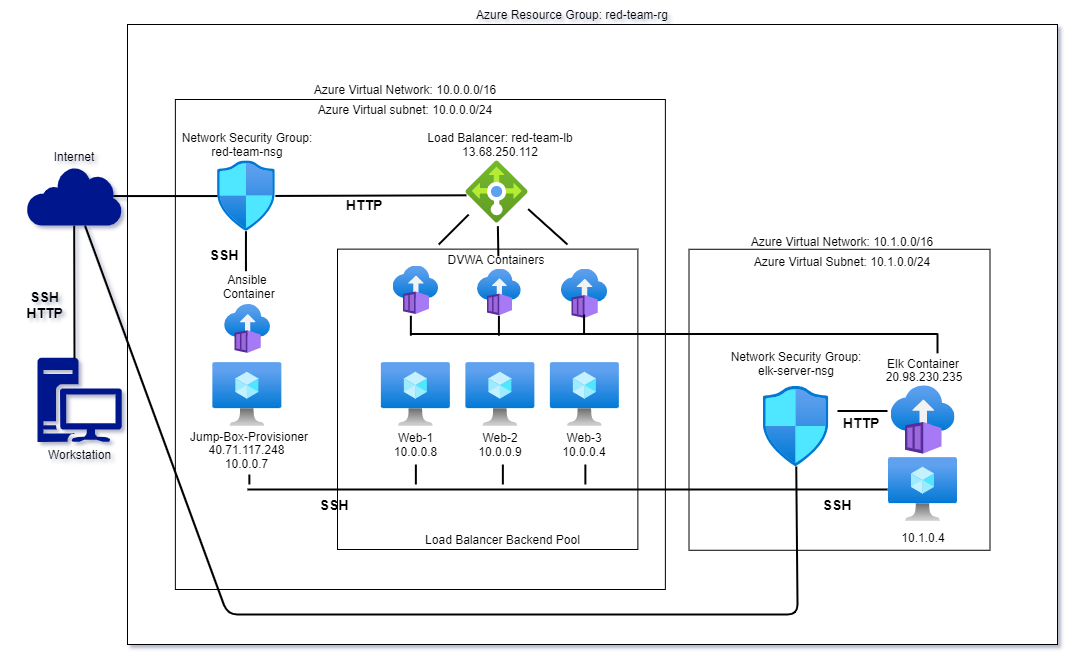

The diagram above was exported from draw.io. Its source (the exported page's mxGraphModel, read from the mxfile embedded in the PNG):
<mxGraphModel dx="1422" dy="794" grid="1" gridSize="10" guides="1" tooltips="1" connect="1" arrows="1" fold="1" page="1" pageScale="1" pageWidth="850" pageHeight="1100" math="0" shadow="0">
  <root>
    <mxCell id="0" />
    <mxCell id="1" parent="0" />
    <mxCell id="evvRgC3ecB1Q4sQI18LY-6" value="" style="rounded=0;whiteSpace=wrap;html=1;" parent="1" vertex="1">
      <mxGeometry x="170" y="180" width="930" height="620" as="geometry" />
    </mxCell>
    <mxCell id="td8R_Fk7IPDqhko5ygaj-7" value="" style="whiteSpace=wrap;html=1;aspect=fixed;" parent="1" vertex="1">
      <mxGeometry x="217.87" y="255" width="490" height="490" as="geometry" />
    </mxCell>
    <mxCell id="td8R_Fk7IPDqhko5ygaj-8" value="Azure Resource Group: red-team-rg" style="text;html=1;strokeColor=none;fillColor=none;align=center;verticalAlign=middle;whiteSpace=wrap;rounded=0;" parent="1" vertex="1">
      <mxGeometry x="499.88" y="160" width="230" height="20" as="geometry" />
    </mxCell>
    <mxCell id="td8R_Fk7IPDqhko5ygaj-9" value="Azure Virtual Network: 10.0.0.0/16" style="text;html=1;strokeColor=none;fillColor=none;align=center;verticalAlign=middle;whiteSpace=wrap;rounded=0;" parent="1" vertex="1">
      <mxGeometry x="322.87" y="235" width="250" height="20" as="geometry" />
    </mxCell>
    <mxCell id="td8R_Fk7IPDqhko5ygaj-10" value="Azure Virtual subnet: 10.0.0.0/24" style="text;html=1;strokeColor=none;fillColor=none;align=center;verticalAlign=middle;whiteSpace=wrap;rounded=0;" parent="1" vertex="1">
      <mxGeometry x="347.87" y="255" width="200" height="20" as="geometry" />
    </mxCell>
    <mxCell id="td8R_Fk7IPDqhko5ygaj-11" value="" style="aspect=fixed;html=1;points=[];align=center;image;fontSize=12;image=img/lib/azure2/networking/Network_Security_Groups.svg;" parent="1" vertex="1">
      <mxGeometry x="260" y="316.42" width="57.87" height="70.27" as="geometry" />
    </mxCell>
    <mxCell id="td8R_Fk7IPDqhko5ygaj-12" value="" style="aspect=fixed;html=1;points=[];align=center;image;fontSize=12;image=img/lib/azure2/networking/Load_Balancers.svg;" parent="1" vertex="1">
      <mxGeometry x="508.37" y="316.42" width="62.28" height="62.28" as="geometry" />
    </mxCell>
    <mxCell id="td8R_Fk7IPDqhko5ygaj-13" value="Network Security Group: red-team-nsg&lt;br&gt;" style="text;html=1;strokeColor=none;fillColor=none;align=center;verticalAlign=middle;whiteSpace=wrap;rounded=0;" parent="1" vertex="1">
      <mxGeometry x="216.01000000000002" y="290" width="147.67" height="20" as="geometry" />
    </mxCell>
    <mxCell id="td8R_Fk7IPDqhko5ygaj-14" value="Load Balancer: red-team-lb&lt;br&gt;13.68.250.112" style="text;html=1;strokeColor=none;fillColor=none;align=center;verticalAlign=middle;whiteSpace=wrap;rounded=0;" parent="1" vertex="1">
      <mxGeometry x="467.87" y="290" width="150" height="20" as="geometry" />
    </mxCell>
    <mxCell id="td8R_Fk7IPDqhko5ygaj-15" value="" style="whiteSpace=wrap;html=1;aspect=fixed;" parent="1" vertex="1">
      <mxGeometry x="380" y="404.63" width="300.37" height="300.37" as="geometry" />
    </mxCell>
    <mxCell id="td8R_Fk7IPDqhko5ygaj-16" value="" style="aspect=fixed;html=1;points=[];align=center;image;fontSize=12;image=img/lib/azure2/compute/Virtual_Machine.svg;" parent="1" vertex="1">
      <mxGeometry x="423.87" y="518" width="69" height="64" as="geometry" />
    </mxCell>
    <mxCell id="td8R_Fk7IPDqhko5ygaj-17" value="" style="aspect=fixed;html=1;points=[];align=center;image;fontSize=12;image=img/lib/azure2/compute/Virtual_Machine.svg;" parent="1" vertex="1">
      <mxGeometry x="508.37" y="518" width="69" height="64" as="geometry" />
    </mxCell>
    <mxCell id="td8R_Fk7IPDqhko5ygaj-18" value="" style="aspect=fixed;html=1;points=[];align=center;image;fontSize=12;image=img/lib/azure2/compute/Virtual_Machine.svg;" parent="1" vertex="1">
      <mxGeometry x="592.87" y="518" width="69" height="64" as="geometry" />
    </mxCell>
    <mxCell id="td8R_Fk7IPDqhko5ygaj-19" value="" style="aspect=fixed;html=1;points=[];align=center;image;fontSize=12;image=img/lib/azure2/compute/Virtual_Machine.svg;" parent="1" vertex="1">
      <mxGeometry x="255.35000000000005" y="518" width="69" height="64" as="geometry" />
    </mxCell>
    <mxCell id="td8R_Fk7IPDqhko5ygaj-20" value="DVWA Containers" style="text;html=1;strokeColor=none;fillColor=none;align=center;verticalAlign=middle;whiteSpace=wrap;rounded=0;" parent="1" vertex="1">
      <mxGeometry x="473.84000000000003" y="404.63" width="130" height="20" as="geometry" />
    </mxCell>
    <mxCell id="td8R_Fk7IPDqhko5ygaj-21" value="" style="aspect=fixed;html=1;points=[];align=center;image;fontSize=12;image=img/lib/azure2/compute/Container_Instances.svg;" parent="1" vertex="1">
      <mxGeometry x="603.84" y="424.63" width="46.44" height="49.34" as="geometry" />
    </mxCell>
    <mxCell id="td8R_Fk7IPDqhko5ygaj-22" value="" style="aspect=fixed;html=1;points=[];align=center;image;fontSize=12;image=img/lib/azure2/compute/Container_Instances.svg;" parent="1" vertex="1">
      <mxGeometry x="520" y="424.63" width="43.84" height="46.58" as="geometry" />
    </mxCell>
    <mxCell id="td8R_Fk7IPDqhko5ygaj-23" value="" style="aspect=fixed;html=1;points=[];align=center;image;fontSize=12;image=img/lib/azure2/compute/Container_Instances.svg;" parent="1" vertex="1">
      <mxGeometry x="435.53999999999996" y="421.5" width="45.65" height="48.5" as="geometry" />
    </mxCell>
    <mxCell id="td8R_Fk7IPDqhko5ygaj-24" value="Load Balancer Backend Pool" style="text;html=1;strokeColor=none;fillColor=none;align=center;verticalAlign=middle;whiteSpace=wrap;rounded=0;" parent="1" vertex="1">
      <mxGeometry x="457.87" y="685" width="175" height="20" as="geometry" />
    </mxCell>
    <mxCell id="td8R_Fk7IPDqhko5ygaj-25" value="" style="aspect=fixed;html=1;points=[];align=center;image;fontSize=12;image=img/lib/azure2/compute/Container_Instances.svg;" parent="1" vertex="1">
      <mxGeometry x="267.11" y="460" width="46" height="48.88" as="geometry" />
    </mxCell>
    <mxCell id="td8R_Fk7IPDqhko5ygaj-26" value="Ansible&lt;br&gt;&amp;nbsp;Container" style="text;html=1;strokeColor=none;fillColor=none;align=center;verticalAlign=middle;whiteSpace=wrap;rounded=0;" parent="1" vertex="1">
      <mxGeometry x="239.85" y="431.5" width="100" height="20" as="geometry" />
    </mxCell>
    <mxCell id="td8R_Fk7IPDqhko5ygaj-28" value="Jump-Box-Provisioner" style="text;html=1;strokeColor=none;fillColor=none;align=center;verticalAlign=middle;whiteSpace=wrap;rounded=0;" parent="1" vertex="1">
      <mxGeometry x="226.87" y="582" width="130" height="20" as="geometry" />
    </mxCell>
    <mxCell id="td8R_Fk7IPDqhko5ygaj-30" value="40.71.117.248&lt;br&gt;10.0.0.7" style="text;html=1;strokeColor=none;fillColor=none;align=center;verticalAlign=middle;whiteSpace=wrap;rounded=0;" parent="1" vertex="1">
      <mxGeometry x="224.35" y="602" width="131" height="20" as="geometry" />
    </mxCell>
    <mxCell id="td8R_Fk7IPDqhko5ygaj-31" value="Web-1&lt;br&gt;10.0.0.8" style="text;html=1;strokeColor=none;fillColor=none;align=center;verticalAlign=middle;whiteSpace=wrap;rounded=0;" parent="1" vertex="1">
      <mxGeometry x="416.85" y="590" width="83.03" height="20" as="geometry" />
    </mxCell>
    <mxCell id="td8R_Fk7IPDqhko5ygaj-32" value="Web-2&lt;br&gt;10.0.0.9" style="text;html=1;strokeColor=none;fillColor=none;align=center;verticalAlign=middle;whiteSpace=wrap;rounded=0;" parent="1" vertex="1">
      <mxGeometry x="492.87" y="590" width="100" height="20" as="geometry" />
    </mxCell>
    <mxCell id="td8R_Fk7IPDqhko5ygaj-33" value="Web-3&lt;br&gt;10.0.0.4" style="text;html=1;strokeColor=none;fillColor=none;align=center;verticalAlign=middle;whiteSpace=wrap;rounded=0;" parent="1" vertex="1">
      <mxGeometry x="572.37" y="590" width="110" height="20" as="geometry" />
    </mxCell>
    <mxCell id="td8R_Fk7IPDqhko5ygaj-34" value="" style="sketch=0;aspect=fixed;pointerEvents=1;shadow=0;dashed=0;html=1;strokeColor=none;labelPosition=center;verticalLabelPosition=bottom;verticalAlign=top;align=center;fillColor=#00188D;shape=mxgraph.mscae.enterprise.internet" parent="1" vertex="1">
      <mxGeometry x="69.11" y="322.05999999999995" width="95.16" height="59" as="geometry" />
    </mxCell>
    <mxCell id="td8R_Fk7IPDqhko5ygaj-35" value="Internet&lt;br&gt;" style="text;html=1;strokeColor=none;fillColor=none;align=center;verticalAlign=middle;whiteSpace=wrap;rounded=0;" parent="1" vertex="1">
      <mxGeometry x="46.69" y="302.05999999999995" width="140" height="20" as="geometry" />
    </mxCell>
    <mxCell id="td8R_Fk7IPDqhko5ygaj-36" value="" style="sketch=0;aspect=fixed;pointerEvents=1;shadow=0;dashed=0;html=1;strokeColor=none;labelPosition=center;verticalLabelPosition=bottom;verticalAlign=top;align=center;fillColor=#00188D;shape=mxgraph.mscae.enterprise.workstation_client" parent="1" vertex="1">
      <mxGeometry x="80" y="513.13" width="84.27" height="84.27" as="geometry" />
    </mxCell>
    <mxCell id="td8R_Fk7IPDqhko5ygaj-38" value="Workstation" style="text;html=1;strokeColor=none;fillColor=none;align=center;verticalAlign=middle;whiteSpace=wrap;rounded=0;" parent="1" vertex="1">
      <mxGeometry x="69.11000000000001" y="597.4" width="106.61" height="25" as="geometry" />
    </mxCell>
    <mxCell id="td8R_Fk7IPDqhko5ygaj-44" value="" style="endArrow=none;html=1;entryX=0.01;entryY=0.552;entryDx=0;entryDy=0;entryPerimeter=0;strokeWidth=2;" parent="1" source="td8R_Fk7IPDqhko5ygaj-11" target="td8R_Fk7IPDqhko5ygaj-12" edge="1">
      <mxGeometry width="50" height="50" relative="1" as="geometry">
        <mxPoint x="373.87" y="397.79" as="sourcePoint" />
        <mxPoint x="423.87" y="347.79" as="targetPoint" />
        <Array as="points" />
      </mxGeometry>
    </mxCell>
    <mxCell id="td8R_Fk7IPDqhko5ygaj-46" value="" style="endArrow=none;html=1;exitX=0.91;exitY=0.5;exitDx=0;exitDy=0;exitPerimeter=0;strokeWidth=2;" parent="1" source="td8R_Fk7IPDqhko5ygaj-34" target="td8R_Fk7IPDqhko5ygaj-11" edge="1">
      <mxGeometry width="50" height="50" relative="1" as="geometry">
        <mxPoint x="107.87" y="380" as="sourcePoint" />
        <mxPoint x="122.13999999999999" y="343.28999999999996" as="targetPoint" />
      </mxGeometry>
    </mxCell>
    <mxCell id="td8R_Fk7IPDqhko5ygaj-61" value="" style="line;strokeWidth=2;direction=south;html=1;" parent="1" vertex="1">
      <mxGeometry x="453.37" y="620" width="10" height="20" as="geometry" />
    </mxCell>
    <mxCell id="td8R_Fk7IPDqhko5ygaj-62" value="" style="line;strokeWidth=2;direction=south;html=1;" parent="1" vertex="1">
      <mxGeometry x="622.87" y="620" width="10" height="20" as="geometry" />
    </mxCell>
    <mxCell id="td8R_Fk7IPDqhko5ygaj-63" value="" style="line;strokeWidth=2;direction=south;html=1;" parent="1" vertex="1">
      <mxGeometry x="540.37" y="620" width="10" height="20" as="geometry" />
    </mxCell>
    <mxCell id="td8R_Fk7IPDqhko5ygaj-64" value="" style="line;strokeWidth=2;direction=south;html=1;" parent="1" vertex="1">
      <mxGeometry x="286.87" y="630" width="10" height="10" as="geometry" />
    </mxCell>
    <mxCell id="td8R_Fk7IPDqhko5ygaj-65" value="&lt;b style=&quot;font-size: 14px&quot;&gt;SSH&lt;br&gt;HTTP&lt;/b&gt;" style="text;html=1;strokeColor=none;fillColor=none;align=center;verticalAlign=middle;whiteSpace=wrap;rounded=0;strokeWidth=5;" parent="1" vertex="1">
      <mxGeometry x="48.55" y="450" width="76.61" height="20" as="geometry" />
    </mxCell>
    <mxCell id="td8R_Fk7IPDqhko5ygaj-66" value="&lt;b&gt;&lt;font style=&quot;font-size: 14px&quot;&gt;HTTP&lt;/font&gt;&lt;/b&gt;" style="text;html=1;strokeColor=none;fillColor=none;align=center;verticalAlign=middle;whiteSpace=wrap;rounded=0;" parent="1" vertex="1">
      <mxGeometry x="387.37" y="350" width="40" height="20" as="geometry" />
    </mxCell>
    <mxCell id="td8R_Fk7IPDqhko5ygaj-67" value="&lt;b&gt;&lt;font style=&quot;font-size: 14px&quot;&gt;SSH&lt;/font&gt;&lt;/b&gt;" style="text;html=1;strokeColor=none;fillColor=none;align=center;verticalAlign=middle;whiteSpace=wrap;rounded=0;" parent="1" vertex="1">
      <mxGeometry x="246.87" y="400" width="40" height="20" as="geometry" />
    </mxCell>
    <mxCell id="td8R_Fk7IPDqhko5ygaj-68" value="&lt;b&gt;&lt;font style=&quot;font-size: 14px&quot;&gt;SSH&lt;/font&gt;&lt;/b&gt;" style="text;html=1;strokeColor=none;fillColor=none;align=center;verticalAlign=middle;whiteSpace=wrap;rounded=0;" parent="1" vertex="1">
      <mxGeometry x="356.87" y="650" width="40" height="20" as="geometry" />
    </mxCell>
    <mxCell id="evvRgC3ecB1Q4sQI18LY-11" value="" style="endArrow=none;html=1;strokeWidth=2;entryX=0.5;entryY=1;entryDx=0;entryDy=0;entryPerimeter=0;" parent="1" target="td8R_Fk7IPDqhko5ygaj-34" edge="1">
      <mxGeometry width="50" height="50" relative="1" as="geometry">
        <mxPoint x="117" y="514" as="sourcePoint" />
        <mxPoint x="150" y="440" as="targetPoint" />
      </mxGeometry>
    </mxCell>
    <mxCell id="evvRgC3ecB1Q4sQI18LY-16" value="" style="whiteSpace=wrap;html=1;aspect=fixed;" parent="1" vertex="1">
      <mxGeometry x="731.5" y="404.77" width="301" height="301" as="geometry" />
    </mxCell>
    <mxCell id="evvRgC3ecB1Q4sQI18LY-17" value="Azure Virtual Network: 10.1.0.0/16" style="text;html=1;strokeColor=none;fillColor=none;align=center;verticalAlign=middle;whiteSpace=wrap;rounded=0;" parent="1" vertex="1">
      <mxGeometry x="780" y="386.69" width="210" height="20" as="geometry" />
    </mxCell>
    <mxCell id="evvRgC3ecB1Q4sQI18LY-18" value="Azure Virtual Subnet: 10.1.0.0/24" style="text;html=1;strokeColor=none;fillColor=none;align=center;verticalAlign=middle;whiteSpace=wrap;rounded=0;" parent="1" vertex="1">
      <mxGeometry x="795" y="406.69" width="180" height="20" as="geometry" />
    </mxCell>
    <mxCell id="evvRgC3ecB1Q4sQI18LY-20" value="" style="aspect=fixed;html=1;points=[];align=center;image;fontSize=12;image=img/lib/azure2/containers/Container_Instances.svg;" parent="1" vertex="1">
      <mxGeometry x="933.5" y="541" width="64" height="69" as="geometry" />
    </mxCell>
    <mxCell id="evvRgC3ecB1Q4sQI18LY-21" value="" style="aspect=fixed;html=1;points=[];align=center;image;fontSize=12;image=img/lib/azure2/compute/Virtual_Machine.svg;" parent="1" vertex="1">
      <mxGeometry x="931" y="613" width="69" height="64" as="geometry" />
    </mxCell>
    <mxCell id="evvRgC3ecB1Q4sQI18LY-22" value="" style="aspect=fixed;html=1;points=[];align=center;image;fontSize=12;image=img/lib/azure2/networking/Network_Security_Groups.svg;" parent="1" vertex="1">
      <mxGeometry x="805.56" y="542" width="65.88" height="80" as="geometry" />
    </mxCell>
    <mxCell id="td8R_Fk7IPDqhko5ygaj-60" value="" style="line;strokeWidth=2;html=1;" parent="1" vertex="1">
      <mxGeometry x="290" y="640" width="640" height="10" as="geometry" />
    </mxCell>
    <mxCell id="evvRgC3ecB1Q4sQI18LY-26" value="10.1.0.4" style="text;html=1;strokeColor=none;fillColor=none;align=center;verticalAlign=middle;whiteSpace=wrap;rounded=0;" parent="1" vertex="1">
      <mxGeometry x="923.5" y="682.5" width="84" height="20" as="geometry" />
    </mxCell>
    <mxCell id="evvRgC3ecB1Q4sQI18LY-28" value="&lt;b&gt;&lt;font style=&quot;font-size: 14px&quot;&gt;SSH&lt;/font&gt;&lt;/b&gt;" style="text;html=1;strokeColor=none;fillColor=none;align=center;verticalAlign=middle;whiteSpace=wrap;rounded=0;" parent="1" vertex="1">
      <mxGeometry x="860" y="650" width="40" height="20" as="geometry" />
    </mxCell>
    <mxCell id="evvRgC3ecB1Q4sQI18LY-29" value="Elk Container" style="text;html=1;strokeColor=none;fillColor=none;align=center;verticalAlign=middle;whiteSpace=wrap;rounded=0;" parent="1" vertex="1">
      <mxGeometry x="908.5" y="508.88" width="114" height="20" as="geometry" />
    </mxCell>
    <mxCell id="evvRgC3ecB1Q4sQI18LY-32" value="20.98.230.235" style="text;html=1;strokeColor=none;fillColor=none;align=center;verticalAlign=middle;whiteSpace=wrap;rounded=0;" parent="1" vertex="1">
      <mxGeometry x="900" y="522" width="134" height="20" as="geometry" />
    </mxCell>
    <mxCell id="evvRgC3ecB1Q4sQI18LY-39" value="" style="endArrow=none;html=1;strokeWidth=2;" parent="1" source="evvRgC3ecB1Q4sQI18LY-22" target="td8R_Fk7IPDqhko5ygaj-34" edge="1">
      <mxGeometry width="50" height="50" relative="1" as="geometry">
        <mxPoint x="140" y="470" as="sourcePoint" />
        <mxPoint x="190" y="420" as="targetPoint" />
        <Array as="points">
          <mxPoint x="840" y="770" />
          <mxPoint x="270" y="770" />
        </Array>
      </mxGeometry>
    </mxCell>
    <mxCell id="evvRgC3ecB1Q4sQI18LY-40" value="Network Security Group:&lt;br&gt;elk-server-nsg" style="text;html=1;strokeColor=none;fillColor=none;align=center;verticalAlign=middle;whiteSpace=wrap;rounded=0;" parent="1" vertex="1">
      <mxGeometry x="768.5" y="508.88" width="140" height="20" as="geometry" />
    </mxCell>
    <mxCell id="evvRgC3ecB1Q4sQI18LY-49" value="" style="endArrow=none;html=1;strokeWidth=2;" parent="1" edge="1">
      <mxGeometry width="50" height="50" relative="1" as="geometry">
        <mxPoint x="288.44000000000005" y="426.69" as="sourcePoint" />
        <mxPoint x="288.44000000000005" y="386.69" as="targetPoint" />
        <Array as="points">
          <mxPoint x="288.44000000000005" y="406.69" />
        </Array>
      </mxGeometry>
    </mxCell>
    <mxCell id="evvRgC3ecB1Q4sQI18LY-50" value="" style="endArrow=none;html=1;strokeWidth=2;" parent="1" edge="1">
      <mxGeometry width="50" height="50" relative="1" as="geometry">
        <mxPoint x="880" y="566.5" as="sourcePoint" />
        <mxPoint x="930" y="566.5" as="targetPoint" />
      </mxGeometry>
    </mxCell>
    <mxCell id="evvRgC3ecB1Q4sQI18LY-52" value="&lt;b&gt;&lt;font style=&quot;font-size: 14px&quot;&gt;HTTP&lt;/font&gt;&lt;/b&gt;" style="text;html=1;strokeColor=none;fillColor=none;align=center;verticalAlign=middle;whiteSpace=wrap;rounded=0;" parent="1" vertex="1">
      <mxGeometry x="883.5" y="567.5" width="40" height="20" as="geometry" />
    </mxCell>
    <mxCell id="evvRgC3ecB1Q4sQI18LY-57" value="" style="endArrow=none;html=1;strokeWidth=2;" parent="1" edge="1">
      <mxGeometry width="50" height="50" relative="1" as="geometry">
        <mxPoint x="453.37" y="489.5" as="sourcePoint" />
        <mxPoint x="980" y="489.5" as="targetPoint" />
      </mxGeometry>
    </mxCell>
    <mxCell id="evvRgC3ecB1Q4sQI18LY-60" value="" style="endArrow=none;html=1;strokeWidth=2;" parent="1" edge="1">
      <mxGeometry width="50" height="50" relative="1" as="geometry">
        <mxPoint x="453.37" y="491.21" as="sourcePoint" />
        <mxPoint x="453.37" y="471.21" as="targetPoint" />
      </mxGeometry>
    </mxCell>
    <mxCell id="evvRgC3ecB1Q4sQI18LY-61" value="" style="endArrow=none;html=1;strokeWidth=2;" parent="1" edge="1">
      <mxGeometry width="50" height="50" relative="1" as="geometry">
        <mxPoint x="980" y="508.88" as="sourcePoint" />
        <mxPoint x="980" y="488.88" as="targetPoint" />
      </mxGeometry>
    </mxCell>
    <mxCell id="evvRgC3ecB1Q4sQI18LY-62" value="" style="endArrow=none;html=1;strokeWidth=2;" parent="1" edge="1">
      <mxGeometry width="50" height="50" relative="1" as="geometry">
        <mxPoint x="541.4199999999998" y="491.21000000000004" as="sourcePoint" />
        <mxPoint x="541.4199999999998" y="471.21000000000004" as="targetPoint" />
      </mxGeometry>
    </mxCell>
    <mxCell id="evvRgC3ecB1Q4sQI18LY-63" value="" style="endArrow=none;html=1;strokeWidth=2;" parent="1" edge="1">
      <mxGeometry width="50" height="50" relative="1" as="geometry">
        <mxPoint x="626.56" y="490.00000000000006" as="sourcePoint" />
        <mxPoint x="626.56" y="470.00000000000006" as="targetPoint" />
      </mxGeometry>
    </mxCell>
    <mxCell id="59aepqbYNcdq2go1OCIT-1" value="" style="endArrow=none;html=1;strokeWidth=2;" edge="1" parent="1">
      <mxGeometry width="50" height="50" relative="1" as="geometry">
        <mxPoint x="610" y="400" as="sourcePoint" />
        <mxPoint x="570.65" y="364.63" as="targetPoint" />
      </mxGeometry>
    </mxCell>
    <mxCell id="59aepqbYNcdq2go1OCIT-2" value="" style="endArrow=none;html=1;strokeWidth=2;" edge="1" parent="1">
      <mxGeometry width="50" height="50" relative="1" as="geometry">
        <mxPoint x="540.87" y="411.69" as="sourcePoint" />
        <mxPoint x="540.37" y="381.69" as="targetPoint" />
      </mxGeometry>
    </mxCell>
    <mxCell id="59aepqbYNcdq2go1OCIT-3" value="" style="endArrow=none;html=1;strokeWidth=2;" edge="1" parent="1">
      <mxGeometry width="50" height="50" relative="1" as="geometry">
        <mxPoint x="481.19" y="400" as="sourcePoint" />
        <mxPoint x="511.19" y="370" as="targetPoint" />
      </mxGeometry>
    </mxCell>
  </root>
</mxGraphModel>